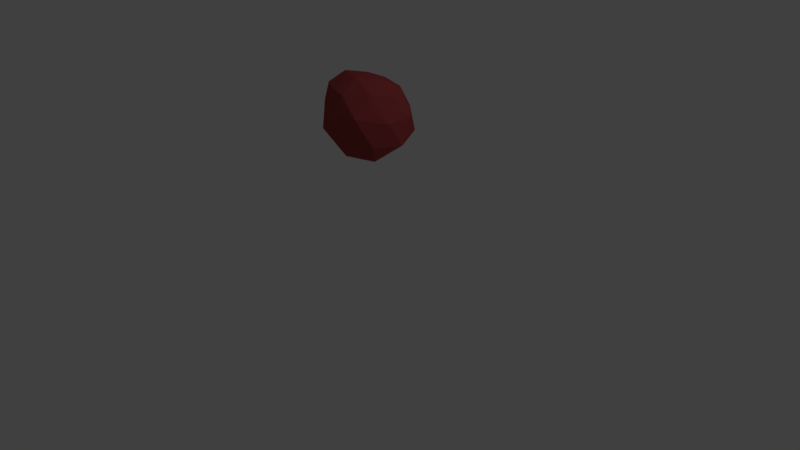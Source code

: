 # Source: Small_Asteroid.blend  (saved by Blender 2.78.0; exported with 4.5.12 LTS)
import bpy
from mathutils import Matrix  # noqa: F401  (used for matrix-valued properties, if any)

bpy.ops.wm.read_factory_settings(use_empty=True)
scene = bpy.context.scene
scene.name = 'Scene'

# ---- collections
col_collection_1 = bpy.data.collections.new('Collection 1'); scene.collection.children.link(col_collection_1)

# ---- materials (node trees are filled in below, after node groups)
mat_material_001 = bpy.data.materials.new('Material.001')
mat_material_001.alpha_threshold = 0.0
mat_material_001.use_transparent_shadow = False
mat_material_001.diffuse_color = (0.3672, 0.05685, 0.06039, 1.0)
mat_material_001.specular_color = (0.08353, 0.03319, 0.03193)
mat_material_001.roughness = 0.5

# ---- material node trees

# ---- world
world_world = bpy.data.worlds.new('World'); scene.world = world_world
world_world.color = (0.05088, 0.05088, 0.05088)
world_world.use_sun_shadow = False
world_world.sun_shadow_jitter_overblur = 0.0
world_world.cycles.sampling_method = 'MANUAL'

# ---- cameras
cam_camera = bpy.data.cameras.new('Camera')
cam_camera.clip_end = 100.0
cam_camera.lens = 35.0
cam_camera.sensor_width = 32.0
cam_camera.sensor_height = 18.0
cam_camera.ortho_scale = 7.314
cam_camera.dof.focus_distance = 0.0
cam_camera.dof.aperture_fstop = 128.0

# ---- lights
light_lamp = bpy.data.lights.new('Lamp', 'POINT')
light_lamp.transmission_factor = 0.0
light_lamp.cutoff_distance = 30.0
light_lamp.energy = 100.0
light_lamp.shadow_buffer_clip_start = 1.001
light_lamp.shadow_soft_size = 0.1
light_lamp.shadow_maximum_resolution = 0.006
light_lamp.use_absolute_resolution = True

# ---- meshes
me_icosphere_002 = bpy.data.meshes.new('Icosphere.002')
me_icosphere_002.from_pydata([(0.2644, -0.09614, -1.297), (0.968, -0.658, -0.6927), (-0.06161, -0.932, -0.4763), (-1.024, -0.111, -0.6785), (-0.3544, 1.084, -0.5179), (0.9271, 0.7394, -0.5746), (0.182, -0.9127, 0.4897), (-0.5593, -0.6898, 0.6171), (-0.7674, 0.5727, 0.3715), (0.2935, 0.8401, 0.3674), (1.008, 0.05546, 0.431), (0.02253, 0.04616, 0.8219), (0.08587, -0.7529, -1.097), (0.8476, -0.5114, -1.089), (0.4564, -0.9234, -0.5642), (1.201, 0.06373, -0.7244), (0.4901, 0.4201, -1.027), (-0.3682, -0.07765, -1.271), (-0.905, -0.6577, -0.6707), (-0.1746, 0.5625, -0.9085), (-0.8367, 0.6677, -0.6822), (0.3281, 0.9946, -0.6077), (1.183, -0.3464, -0.1008), (1.178, 0.344, -0.04694), (0.001658, -1.103, -0.01439), (0.6803, -0.9646, 0.02968), (-1.096, -0.407, -0.007577), (-0.389, -0.9645, 0.01166), (-0.7437, 0.8068, -0.2836), (-1.102, 0.3806, -0.06851), (0.7613, 0.7277, 0.01979), (0.0, 1.049, -0.2745), (0.7095, -0.505, 0.5251), (-0.2285, -0.8727, 0.5763), (-0.8769, -0.003045, 0.51), (-0.2645, 0.775, 0.3597), (0.7208, 0.4924, 0.449), (0.1547, -0.4658, 0.8306), (0.5235, 0.07332, 0.7377), (-0.4076, -0.299, 0.8478), (-0.3734, 0.3097, 0.6809), (0.1641, 0.4694, 0.64)], [], [(0, 13, 12), (1, 13, 15), (0, 12, 17), (0, 17, 19), (0, 19, 16), (1, 15, 22), (2, 14, 24), (3, 18, 26), (4, 20, 28), (5, 21, 30), (1, 22, 25), (2, 24, 27), (3, 26, 29), (4, 28, 31), (5, 30, 23), (6, 32, 37), (7, 33, 39), (8, 34, 40), (9, 35, 41), (10, 36, 38), (38, 41, 11), (38, 36, 41), (36, 9, 41), (41, 40, 11), (41, 35, 40), (35, 8, 40), (40, 39, 11), (40, 34, 39), (34, 7, 39), (39, 37, 11), (39, 33, 37), (33, 6, 37), (37, 38, 11), (37, 32, 38), (32, 10, 38), (23, 36, 10), (23, 30, 36), (30, 9, 36), (31, 35, 9), (31, 28, 35), (28, 8, 35), (29, 34, 8), (29, 26, 34), (26, 7, 34), (27, 33, 7), (27, 24, 33), (24, 6, 33), (25, 32, 6), (25, 22, 32), (22, 10, 32), (30, 31, 9), (30, 21, 31), (21, 4, 31), (28, 29, 8), (28, 20, 29), (20, 3, 29), (26, 27, 7), (26, 18, 27), (18, 2, 27), (24, 25, 6), (24, 14, 25), (14, 1, 25), (22, 23, 10), (22, 15, 23), (15, 5, 23), (16, 21, 5), (16, 19, 21), (19, 4, 21), (19, 20, 4), (19, 17, 20), (17, 3, 20), (17, 18, 3), (17, 12, 18), (12, 2, 18), (15, 16, 5), (15, 13, 16), (13, 0, 16), (12, 14, 2), (12, 13, 14), (13, 1, 14)])
me_icosphere_002.materials.append(mat_material_001)
me_icosphere_002.use_remesh_preserve_volume = False
me_icosphere_002.use_remesh_preserve_attributes = False
me_icosphere_002.use_mirror_vertex_groups = False
me_icosphere_002.update()

# ---- objects
ob_lamp = bpy.data.objects.new('Lamp', light_lamp)
ob_camera = bpy.data.objects.new('Camera', cam_camera)
ob_small_asteroid = bpy.data.objects.new('Small Asteroid', me_icosphere_002)

# ---- transforms, parenting, visibility, modifiers, constraints
ob_lamp.location = (4.076, 1.005, 5.904)
ob_lamp.rotation_euler = (0.6503, 0.05522, 1.866)
ob_lamp.lock_rotations_4d = False
ob_lamp.empty_display_type = 'ARROWS'
ob_lamp.color = (0.0, 0.0, 0.0, 0.0)
ob_lamp.hide_viewport = True
ob_lamp.lineart.crease_threshold = 0.0
ob_camera.location = (7.481, -6.508, 5.344)
ob_camera.rotation_euler = (1.109, 0.0, 0.8149)
ob_camera.lock_rotations_4d = False
ob_camera.empty_display_type = 'ARROWS'
ob_camera.color = (0.0, 0.0, 0.0, 0.0)
ob_camera.hide_viewport = True
ob_camera.display_type = 'WIRE'
ob_camera.lineart.crease_threshold = 0.0
ob_small_asteroid.location = (0.0, 0.0, 2.0)
ob_small_asteroid.scale = (0.4889, 0.4889, 0.4889)
ob_small_asteroid.lineart.crease_threshold = 0.0

# ---- collection membership
col_collection_1.objects.link(ob_lamp)
col_collection_1.objects.link(ob_camera)
col_collection_1.objects.link(ob_small_asteroid)

# ---- scene / render settings (as saved in the file)
scene.camera = ob_camera
scene.frame_start = 1; scene.frame_end = 250; scene.frame_set(1)
scene.render.engine = 'BLENDER_EEVEE_NEXT'
scene.render.resolution_percentage = 50
scene.render.dither_intensity = 0.0
scene.cycles.use_denoising = False
scene.cycles.samples = 128
scene.cycles.sampling_pattern = 'TABULATED_SOBOL'
scene.cycles.light_sampling_threshold = 0.0
scene.cycles.use_adaptive_sampling = False
scene.cycles.use_light_tree = False
scene.cycles.blur_glossy = 0.0
scene.cycles.sample_clamp_indirect = 0.0
scene.view_settings.view_transform = 'Standard'
bpy.context.view_layer.update()
